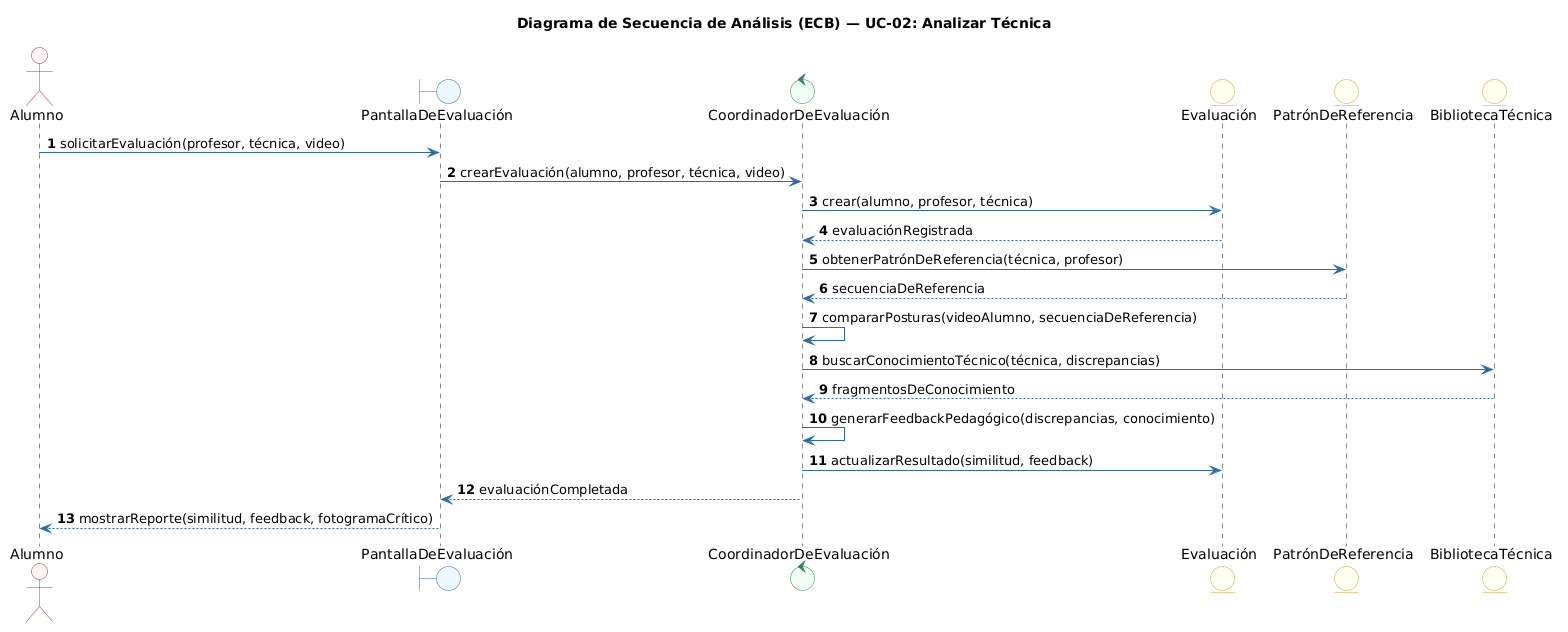

The diagram above was rendered by PlantUML. Its source (embedded in the PNG):
@startuml
title Diagrama de Secuencia de Análisis (ECB) — UC-02: Analizar Técnica
autonumber
skinparam shadowing false
skinparam monochrome false
skinparam defaultFontName Arial
skinparam roundcorner 6
skinparam ArrowColor #2B6CB0
skinparam ActorBorderColor #C53030
skinparam ActorBackgroundColor #FFF5F5
skinparam BoundaryBorderColor #2B6CB0
skinparam BoundaryBackgroundColor #EBF8FF
skinparam ControlBorderColor #2F855A
skinparam ControlBackgroundColor #F0FFF4
skinparam EntityBorderColor #D69E2E
skinparam EntityBackgroundColor #FFFFF0
skinparam UsecaseBorderColor #2B6CB0
skinparam UsecaseBackgroundColor #F7FAFC

actor "Alumno" as AL
boundary "PantallaDeEvaluación" as B1
control "CoordinadorDeEvaluación" as C1
entity "Evaluación" as E1
entity "PatrónDeReferencia" as E2
entity "BibliotecaTécnica" as E3

AL -> B1 : solicitarEvaluación(profesor, técnica, video)
B1 -> C1 : crearEvaluación(alumno, profesor, técnica, video)
C1 -> E1 : crear(alumno, profesor, técnica)
E1 --> C1 : evaluaciónRegistrada
C1 -> E2 : obtenerPatrónDeReferencia(técnica, profesor)
E2 --> C1 : secuenciaDeReferencia
C1 -> C1 : compararPosturas(videoAlumno, secuenciaDeReferencia)
C1 -> E3 : buscarConocimientoTécnico(técnica, discrepancias)
E3 --> C1 : fragmentosDeConocimiento
C1 -> C1 : generarFeedbackPedagógico(discrepancias, conocimiento)
C1 -> E1 : actualizarResultado(similitud, feedback)
C1 --> B1 : evaluaciónCompletada
B1 --> AL : mostrarReporte(similitud, feedback, fotogramaCrítico)
@enduml